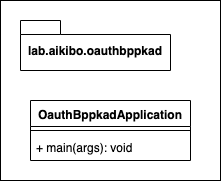

The diagram above was exported from draw.io. Its source (the exported page's mxGraphModel, read from the mxfile embedded in the PNG):
<mxGraphModel dx="918" dy="576" grid="1" gridSize="10" guides="1" tooltips="1" connect="1" arrows="1" fold="1" page="1" pageScale="1" pageWidth="850" pageHeight="1100" math="0" shadow="0">
  <root>
    <mxCell id="OiSetlV-3bQh1UtCmevu-0" />
    <mxCell id="OiSetlV-3bQh1UtCmevu-1" parent="OiSetlV-3bQh1UtCmevu-0" />
    <mxCell id="OiSetlV-3bQh1UtCmevu-3" value="" style="rounded=0;whiteSpace=wrap;html=1;align=center;" vertex="1" parent="OiSetlV-3bQh1UtCmevu-1">
      <mxGeometry x="30" y="20" width="220" height="180" as="geometry" />
    </mxCell>
    <mxCell id="OiSetlV-3bQh1UtCmevu-4" value="lab.aikibo.oauthbppkad" style="shape=folder;fontStyle=1;spacingTop=10;tabWidth=40;tabHeight=14;tabPosition=left;html=1;align=center;" vertex="1" parent="OiSetlV-3bQh1UtCmevu-1">
      <mxGeometry x="50" y="40" width="150" height="50" as="geometry" />
    </mxCell>
    <mxCell id="OiSetlV-3bQh1UtCmevu-5" value="OauthBppkadApplication" style="swimlane;fontStyle=1;align=center;verticalAlign=top;childLayout=stackLayout;horizontal=1;startSize=26;horizontalStack=0;resizeParent=1;resizeParentMax=0;resizeLast=0;collapsible=1;marginBottom=0;" vertex="1" parent="OiSetlV-3bQh1UtCmevu-1">
      <mxGeometry x="60" y="120" width="160" height="60" as="geometry" />
    </mxCell>
    <mxCell id="OiSetlV-3bQh1UtCmevu-7" value="" style="line;strokeWidth=1;fillColor=none;align=left;verticalAlign=middle;spacingTop=-1;spacingLeft=3;spacingRight=3;rotatable=0;labelPosition=right;points=[];portConstraint=eastwest;" vertex="1" parent="OiSetlV-3bQh1UtCmevu-5">
      <mxGeometry y="26" width="160" height="8" as="geometry" />
    </mxCell>
    <mxCell id="OiSetlV-3bQh1UtCmevu-8" value="+ main(args): void" style="text;strokeColor=none;fillColor=none;align=left;verticalAlign=top;spacingLeft=4;spacingRight=4;overflow=hidden;rotatable=0;points=[[0,0.5],[1,0.5]];portConstraint=eastwest;" vertex="1" parent="OiSetlV-3bQh1UtCmevu-5">
      <mxGeometry y="34" width="160" height="26" as="geometry" />
    </mxCell>
  </root>
</mxGraphModel>